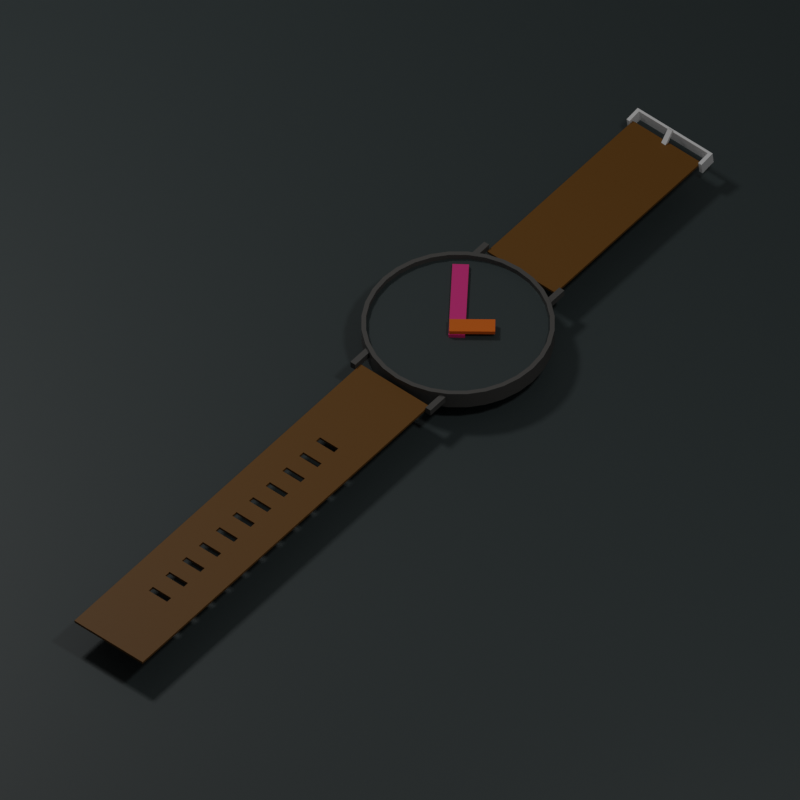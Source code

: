 # Source: wristwatch.blend  (saved by Blender 2.80.48; exported with 4.5.12 LTS)
import bpy
from mathutils import Matrix  # noqa: F401  (used for matrix-valued properties, if any)

bpy.ops.wm.read_factory_settings(use_empty=True)
scene = bpy.context.scene
scene.name = 'Scene'

# ---- collections
col_collection = bpy.data.collections.new('Collection'); scene.collection.children.link(col_collection)

# ---- materials (node trees are filled in below, after node groups)
mat_material_006 = bpy.data.materials.new('Material.006')
mat_material_006.roughness = 0.25
mat_material_010 = bpy.data.materials.new('Material.010')
mat_material_010.roughness = 0.25
mat_material_007 = bpy.data.materials.new('Material.007')
mat_material_007.roughness = 0.25
mat_material_012 = bpy.data.materials.new('Material.012')
mat_material_012.roughness = 0.25
mat_material_008 = bpy.data.materials.new('Material.008')
mat_material_008.roughness = 0.25
mat_material_009 = bpy.data.materials.new('Material.009')
mat_material_009.roughness = 0.25

# ---- material node trees
mat_material_006.use_nodes = True; mat_material_006.node_tree.nodes.clear()
_N = mat_material_006.node_tree.nodes; _L = mat_material_006.node_tree.links
n0 = _N.new('ShaderNodeOutputMaterial'); n0.name = 'Material Output'; n0.location = (300, 300)
n1 = _N.new('ShaderNodeBsdfPrincipled'); n1.name = 'Principled BSDF'; n1.location = (10, 300)
n1.distribution = 'GGX'
n1.subsurface_method = 'BURLEY'
n1.inputs[0].default_value = (0.08714, 0.08342, 0.07878, 1.0)
n1.inputs[3].default_value = 1.45
_L.new(n1.outputs[0], n0.inputs[0])
n0.is_active_output = True
mat_material_010.use_nodes = True; mat_material_010.node_tree.nodes.clear()
_N = mat_material_010.node_tree.nodes; _L = mat_material_010.node_tree.links
n0 = _N.new('ShaderNodeOutputMaterial'); n0.name = 'Material Output'; n0.location = (300, 300)
n1 = _N.new('ShaderNodeBsdfPrincipled'); n1.name = 'Principled BSDF'; n1.location = (10, 300)
n1.distribution = 'GGX'
n1.subsurface_method = 'BURLEY'
n1.inputs[0].default_value = (0.03535, 0.04832, 0.04955, 1.0)
n1.inputs[3].default_value = 1.45
_L.new(n1.outputs[0], n0.inputs[0])
n0.is_active_output = True
mat_material_007.use_nodes = True; mat_material_007.node_tree.nodes.clear()
_N = mat_material_007.node_tree.nodes; _L = mat_material_007.node_tree.links
n0 = _N.new('ShaderNodeOutputMaterial'); n0.name = 'Material Output'; n0.location = (300, 300)
n1 = _N.new('ShaderNodeBsdfPrincipled'); n1.name = 'Principled BSDF'; n1.location = (10, 300)
n1.distribution = 'GGX'
n1.subsurface_method = 'BURLEY'
n1.inputs[0].default_value = (0.1626, 0.06786, 0.003208, 1.0)
n1.inputs[3].default_value = 1.45
_L.new(n1.outputs[0], n0.inputs[0])
n0.is_active_output = True
mat_material_012.use_nodes = True; mat_material_012.node_tree.nodes.clear()
_N = mat_material_012.node_tree.nodes; _L = mat_material_012.node_tree.links
n0 = _N.new('ShaderNodeOutputMaterial'); n0.name = 'Material Output'; n0.location = (300, 300)
n1 = _N.new('ShaderNodeBsdfPrincipled'); n1.name = 'Principled BSDF'; n1.location = (10, 300)
n1.distribution = 'GGX'
n1.subsurface_method = 'BURLEY'
n1.inputs[0].default_value = (0.3925, 0.3193, 0.8, 1.0)
n1.inputs[3].default_value = 1.45
_L.new(n1.outputs[0], n0.inputs[0])
n0.is_active_output = True
mat_material_008.use_nodes = True; mat_material_008.node_tree.nodes.clear()
_N = mat_material_008.node_tree.nodes; _L = mat_material_008.node_tree.links
n0 = _N.new('ShaderNodeOutputMaterial'); n0.name = 'Material Output'; n0.location = (300, 300)
n1 = _N.new('ShaderNodeBsdfPrincipled'); n1.name = 'Principled BSDF'; n1.location = (10, 300)
n1.distribution = 'GGX'
n1.subsurface_method = 'BURLEY'
n1.inputs[0].default_value = (0.8, 0.03257, 0.2351, 1.0)
n1.inputs[3].default_value = 1.45
_L.new(n1.outputs[0], n0.inputs[0])
n0.is_active_output = True
mat_material_009.use_nodes = True; mat_material_009.node_tree.nodes.clear()
_N = mat_material_009.node_tree.nodes; _L = mat_material_009.node_tree.links
n0 = _N.new('ShaderNodeOutputMaterial'); n0.name = 'Material Output'; n0.location = (300, 300)
n1 = _N.new('ShaderNodeBsdfPrincipled'); n1.name = 'Principled BSDF'; n1.location = (10, 300)
n1.distribution = 'GGX'
n1.subsurface_method = 'BURLEY'
n1.inputs[0].default_value = (0.8, 0.1449, 0.0007082, 1.0)
n1.inputs[3].default_value = 1.45
_L.new(n1.outputs[0], n0.inputs[0])
n0.is_active_output = True

# ---- world
world_world = bpy.data.worlds.new('World'); scene.world = world_world
world_world.use_nodes = True; world_world.node_tree.nodes.clear()
_N = world_world.node_tree.nodes; _L = world_world.node_tree.links
n0 = _N.new('ShaderNodeOutputWorld'); n0.name = 'World Output'; n0.location = (300, 300)
n1 = _N.new('ShaderNodeBackground'); n1.name = 'Background'; n1.location = (10, 300)
n1.inputs[0].default_value = (0.05088, 0.05088, 0.05088, 1.0)
_L.new(n1.outputs[0], n0.inputs[0])
n0.is_active_output = True
world_world.color = (0.05088, 0.05088, 0.05088)
world_world.use_sun_shadow = False
world_world.sun_shadow_jitter_overblur = 0.0

# ---- cameras
cam_camera_002 = bpy.data.cameras.new('Camera.002')
cam_camera_002.type = 'ORTHO'
cam_camera_002.ortho_scale = 2.9
cam_camera_002.dof.focus_distance = 0.0

# ---- lights
light_point_001 = bpy.data.lights.new('Point.001', 'POINT')
light_point_001.transmission_factor = 0.0
light_point_001.energy = 100.0
light_point_001.shadow_buffer_clip_start = 0.5
light_point_001.shadow_soft_size = 0.25
light_point_001.shadow_maximum_resolution = 0.006
light_point_001.use_absolute_resolution = True
light_area_001 = bpy.data.lights.new('Area.001', 'AREA')
light_area_001.transmission_factor = 0.0
light_area_001.energy = 78.54
light_area_001.shadow_buffer_clip_start = 0.5
light_area_001.shadow_soft_size = 1.0
light_area_001.shadow_maximum_resolution = 0.006
light_area_001.use_absolute_resolution = True
light_area_001.size = 1.0
light_area_001.size_y = 1.0

# ---- meshes
me_cylinder_001 = bpy.data.meshes.new('Cylinder.001')
me_cylinder_001.from_pydata([(0.0, 1.0, -1.0), (-1.869e-08, 0.9511, 1.0), (0.1951, 0.9808, -1.0), (0.1855, 0.9328, 1.0), (0.3827, 0.9239, -1.0), (0.364, 0.8787, 1.0), (0.5556, 0.8315, -1.0), (0.5284, 0.7908, 1.0), (0.7071, 0.7071, -1.0), (0.6725, 0.6725, 1.0), (0.8315, 0.5556, -1.0), (0.7908, 0.5284, 1.0), (0.9239, 0.3827, -1.0), (0.8787, 0.364, 1.0), (0.9808, 0.1951, -1.0), (0.9328, 0.1855, 1.0), (1.0, 7.55e-08, -1.0), (0.9511, 6.799e-08, 1.0), (0.9808, -0.1951, -1.0), (0.9328, -0.1855, 1.0), (0.9239, -0.3827, -1.0), (0.8787, -0.364, 1.0), (0.8315, -0.5556, -1.0), (0.7908, -0.5284, 1.0), (0.7071, -0.7071, -1.0), (0.6725, -0.6725, 1.0), (0.5556, -0.8315, -1.0), (0.5284, -0.7908, 1.0), (0.3827, -0.9239, -1.0), (0.364, -0.8787, 1.0), (0.1951, -0.9808, -1.0), (0.1855, -0.9328, 1.0), (-3.258e-07, -1.0, -1.0), (-3.108e-07, -0.9511, 1.0), (-0.1951, -0.9808, -1.0), (-0.1855, -0.9328, 1.0), (-0.3827, -0.9239, -1.0), (-0.364, -0.8787, 1.0), (-0.5556, -0.8315, -1.0), (-0.5284, -0.7908, 1.0), (-0.7071, -0.7071, -1.0), (-0.6725, -0.6725, 1.0), (-0.8315, -0.5556, -1.0), (-0.7908, -0.5284, 1.0), (-0.9239, -0.3827, -1.0), (-0.8787, -0.364, 1.0), (-0.9808, -0.1951, -1.0), (-0.9328, -0.1855, 1.0), (-1.0, 9.656e-07, -1.0), (-0.9511, 9.209e-07, 1.0), (-0.9808, 0.1951, -1.0), (-0.9328, 0.1855, 1.0), (-0.9239, 0.3827, -1.0), (-0.8787, 0.364, 1.0), (-0.8315, 0.5556, -1.0), (-0.7908, 0.5284, 1.0), (-0.7071, 0.7071, -1.0), (-0.6725, 0.6725, 1.0), (-0.5556, 0.8315, -1.0), (-0.5284, 0.7908, 1.0), (-0.3827, 0.9239, -1.0), (-0.364, 0.8787, 1.0), (-0.1951, 0.9808, -1.0), (-0.1855, 0.9328, 1.0), (0.1951, 0.9808, 1.0), (0.0, 1.0, 1.0), (0.3827, 0.9239, 1.0), (0.5556, 0.8315, 1.0), (0.7071, 0.7071, 1.0), (0.8315, 0.5556, 1.0), (0.9239, 0.3827, 1.0), (0.9808, 0.1951, 1.0), (1.0, 7.55e-08, 1.0), (0.9808, -0.1951, 1.0), (0.9239, -0.3827, 1.0), (0.8315, -0.5556, 1.0), (0.7071, -0.7071, 1.0), (0.5556, -0.8315, 1.0), (0.3827, -0.9239, 1.0), (0.1951, -0.9808, 1.0), (-3.258e-07, -1.0, 1.0), (-0.1951, -0.9808, 1.0), (-0.3827, -0.9239, 1.0), (-0.5556, -0.8315, 1.0), (-0.7071, -0.7071, 1.0), (-0.8315, -0.5556, 1.0), (-0.9239, -0.3827, 1.0), (-0.9808, -0.1951, 1.0), (-1.0, 9.656e-07, 1.0), (-0.9808, 0.1951, 1.0), (-0.9239, 0.3827, 1.0), (-0.8315, 0.5556, 1.0), (-0.7071, 0.7071, 1.0), (-0.5556, 0.8315, 1.0), (-0.3827, 0.9239, 1.0), (-0.1951, 0.9808, 1.0), (0.1855, 0.9328, 1.0), (-1.869e-08, 0.9511, 1.0), (0.364, 0.8787, 1.0), (0.5284, 0.7908, 1.0), (0.6725, 0.6725, 1.0), (0.7908, 0.5284, 1.0), (0.8787, 0.364, 1.0), (0.9328, 0.1855, 1.0), (0.9511, 6.799e-08, 1.0), (0.9328, -0.1855, 1.0), (0.8787, -0.364, 1.0), (0.7908, -0.5284, 1.0), (0.6725, -0.6725, 1.0), (0.5284, -0.7908, 1.0), (0.364, -0.8787, 1.0), (0.1855, -0.9328, 1.0), (-3.108e-07, -0.9511, 1.0), (-0.1855, -0.9328, 1.0), (-0.364, -0.8787, 1.0), (-0.5284, -0.7908, 1.0), (-0.6725, -0.6725, 1.0), (-0.7908, -0.5284, 1.0), (-0.8787, -0.364, 1.0), (-0.9328, -0.1855, 1.0), (-0.9511, 9.209e-07, 1.0), (-0.9328, 0.1855, 1.0), (-0.8787, 0.364, 1.0), (-0.7908, 0.5284, 1.0), (-0.6725, 0.6725, 1.0), (-0.5284, 0.7908, 1.0), (-0.364, 0.8787, 1.0), (-0.1855, 0.9328, 1.0), (0.1855, 0.9328, 0.3834), (-1.869e-08, 0.9511, 0.3834), (0.364, 0.8787, 0.3834), (0.5284, 0.7908, 0.3834), (0.6725, 0.6725, 0.3834), (0.7908, 0.5284, 0.3834), (0.8787, 0.364, 0.3834), (0.9328, 0.1855, 0.3834), (0.9511, 6.799e-08, 0.3834), (0.9328, -0.1855, 0.3834), (0.8787, -0.364, 0.3834), (0.7908, -0.5284, 0.3834), (0.6725, -0.6725, 0.3834), (0.5284, -0.7908, 0.3834), (0.364, -0.8787, 0.3834), (0.1855, -0.9328, 0.3834), (-3.108e-07, -0.9511, 0.3834), (-0.1855, -0.9328, 0.3834), (-0.364, -0.8787, 0.3834), (-0.5284, -0.7908, 0.3834), (-0.6725, -0.6725, 0.3834), (-0.7908, -0.5284, 0.3834), (-0.8787, -0.364, 0.3834), (-0.9328, -0.1855, 0.3834), (-0.9511, 9.209e-07, 0.3834), (-0.9328, 0.1855, 0.3834), (-0.8787, 0.364, 0.3834), (-0.7908, 0.5284, 0.3834), (-0.6725, 0.6725, 0.3834), (-0.5284, 0.7908, 0.3834), (-0.364, 0.8787, 0.3834), (-0.1855, 0.9328, 0.3834)], [], [(0, 65, 64, 2), (2, 64, 66, 4), (4, 66, 67, 6), (6, 67, 68, 8), (8, 68, 69, 10), (10, 69, 70, 12), (12, 70, 71, 14), (14, 71, 72, 16), (16, 72, 73, 18), (18, 73, 74, 20), (20, 74, 75, 22), (22, 75, 76, 24), (24, 76, 77, 26), (26, 77, 78, 28), (28, 78, 79, 30), (30, 79, 80, 32), (32, 80, 81, 34), (34, 81, 82, 36), (36, 82, 83, 38), (38, 83, 84, 40), (40, 84, 85, 42), (42, 85, 86, 44), (44, 86, 87, 46), (46, 87, 88, 48), (48, 88, 89, 50), (50, 89, 90, 52), (52, 90, 91, 54), (54, 91, 92, 56), (56, 92, 93, 58), (58, 93, 94, 60), (61, 59, 125, 126), (60, 94, 95, 62), (62, 95, 65, 0), (0, 2, 4, 6, 8, 10, 12, 14, 16, 18, 20, 22, 24, 26, 28, 30, 32, 34, 36, 38, 40, 42, 44, 46, 48, 50, 52, 54, 56, 58, 60, 62), (1, 3, 64, 65), (3, 5, 66, 64), (5, 7, 67, 66), (7, 9, 68, 67), (9, 11, 69, 68), (11, 13, 70, 69), (13, 15, 71, 70), (15, 17, 72, 71), (17, 19, 73, 72), (19, 21, 74, 73), (21, 23, 75, 74), (23, 25, 76, 75), (25, 27, 77, 76), (27, 29, 78, 77), (29, 31, 79, 78), (31, 33, 80, 79), (33, 35, 81, 80), (35, 37, 82, 81), (37, 39, 83, 82), (39, 41, 84, 83), (41, 43, 85, 84), (43, 45, 86, 85), (45, 47, 87, 86), (47, 49, 88, 87), (49, 51, 89, 88), (51, 53, 90, 89), (53, 55, 91, 90), (55, 57, 92, 91), (57, 59, 93, 92), (59, 61, 94, 93), (61, 63, 95, 94), (63, 1, 65, 95), (109, 108, 140, 141), (35, 33, 112, 113), (9, 7, 99, 100), (63, 61, 126, 127), (37, 35, 113, 114), (11, 9, 100, 101), (1, 63, 127, 97), (39, 37, 114, 115), (13, 11, 101, 102), (41, 39, 115, 116), (15, 13, 102, 103), (43, 41, 116, 117), (17, 15, 103, 104), (45, 43, 117, 118), (19, 17, 104, 105), (47, 45, 118, 119), (21, 19, 105, 106), (49, 47, 119, 120), (23, 21, 106, 107), (51, 49, 120, 121), (25, 23, 107, 108), (53, 51, 121, 122), (27, 25, 108, 109), (55, 53, 122, 123), (29, 27, 109, 110), (3, 1, 97, 96), (57, 55, 123, 124), (31, 29, 110, 111), (5, 3, 96, 98), (59, 57, 124, 125), (33, 31, 111, 112), (7, 5, 98, 99), (128, 129, 159, 158, 157, 156, 155, 154, 153, 152, 151, 150, 149, 148, 147, 146, 145, 144, 143, 142, 141, 140, 139, 138, 137, 136, 135, 134, 133, 132, 131, 130), (123, 122, 154, 155), (110, 109, 141, 142), (96, 97, 129, 128), (124, 123, 155, 156), (111, 110, 142, 143), (98, 96, 128, 130), (125, 124, 156, 157), (112, 111, 143, 144), (99, 98, 130, 131), (126, 125, 157, 158), (113, 112, 144, 145), (100, 99, 131, 132), (127, 126, 158, 159), (114, 113, 145, 146), (101, 100, 132, 133), (97, 127, 159, 129), (115, 114, 146, 147), (102, 101, 133, 134), (116, 115, 147, 148), (103, 102, 134, 135), (117, 116, 148, 149), (104, 103, 135, 136), (118, 117, 149, 150), (105, 104, 136, 137), (119, 118, 150, 151), (106, 105, 137, 138), (120, 119, 151, 152), (107, 106, 138, 139), (121, 120, 152, 153), (108, 107, 139, 140), (122, 121, 153, 154)])
me_cylinder_001.polygons.foreach_set('use_smooth', [True] * 130)
me_cylinder_001.polygons.foreach_set('material_index', [0, 0, 0, 0, 0, 0, 0, 0, 0, 0, 0, 0, 0, 0, 0, 0, 0, 0, 0, 0, 0, 0, 0, 0, 0, 0, 0, 0, 0, 0, 0, 0, 0, 0, 0, 0, 0, 0, 0, 0, 0, 0, 0, 0, 0, 0, 0, 0, 0, 0, 0, 0, 0, 0, 0, 0, 0, 0, 0, 0, 0, 0, 0, 0, 0, 0, 0, 0, 0, 0, 0, 0, 0, 0, 0, 0, 0, 0, 0, 0, 0, 0, 0, 0, 0, 0, 0, 0, 0, 0, 0, 0, 0, 0, 0, 0, 0, 0, 1, 0, 0, 0, 0, 0, 0, 0, 0, 0, 0, 0, 0, 0, 0, 0, 0, 0, 0, 0, 0, 0, 0, 0, 0, 0, 0, 0, 0, 0, 0, 0])
_uv = me_cylinder_001.uv_layers.new(name='UVMap')
_uv.uv.foreach_set('vector', [1.0, 0.5, 1.0, 1.0, 0.9688, 1.0, 0.9688, 0.5, 0.9688, 0.5, 0.9688, 1.0, 0.9375, 1.0, 0.9375, 0.5, 0.9375, 0.5, 0.9375, 1.0, 0.9062, 1.0, 0.9062, 0.5, 0.9062, 0.5, 0.9062, 1.0, 0.875, 1.0, 0.875, 0.5, 0.875, 0.5, 0.875, 1.0, 0.8438, 1.0, 0.8438, 0.5, 0.8438, 0.5, 0.8438, 1.0, 0.8125, 1.0, 0.8125, 0.5, 0.8125, 0.5, 0.8125, 1.0, 0.7812, 1.0, 0.7812, 0.5, 0.7812, 0.5, 0.7812, 1.0, 0.75, 1.0, 0.75, 0.5, 0.75, 0.5, 0.75, 1.0, 0.7188, 1.0, 0.7188, 0.5, 0.7188, 0.5, 0.7188, 1.0, 0.6875, 1.0, 0.6875, 0.5, 0.6875, 0.5, 0.6875, 1.0, 0.6562, 1.0, 0.6562, 0.5, 0.6562, 0.5, 0.6562, 1.0, 0.625, 1.0, 0.625, 0.5, 0.625, 0.5, 0.625, 1.0, 0.5938, 1.0, 0.5938, 0.5, 0.5938, 0.5, 0.5938, 1.0, 0.5625, 1.0, 0.5625, 0.5, 0.5625, 0.5, 0.5625, 1.0, 0.5312, 1.0, 0.5312, 0.5, 0.5312, 0.5, 0.5312, 1.0, 0.5, 1.0, 0.5, 0.5, 0.5, 0.5, 0.5, 1.0, 0.4688, 1.0, 0.4688, 0.5, 0.4688, 0.5, 0.4688, 1.0, 0.4375, 1.0, 0.4375, 0.5, 0.4375, 0.5, 0.4375, 1.0, 0.4062, 1.0, 0.4062, 0.5, 0.4062, 0.5, 0.4062, 1.0, 0.375, 1.0, 0.375, 0.5, 0.375, 0.5, 0.375, 1.0, 0.3438, 1.0, 0.3438, 0.5, 0.3438, 0.5, 0.3438, 1.0, 0.3125, 1.0, 0.3125, 0.5, 0.3125, 0.5, 0.3125, 1.0, 0.2812, 1.0, 0.2812, 0.5, 0.2812, 0.5, 0.2812, 1.0, 0.25, 1.0, 0.25, 0.5, 0.25, 0.5, 0.25, 1.0, 0.2188, 1.0, 0.2188, 0.5, 0.2188, 0.5, 0.2188, 1.0, 0.1875, 1.0, 0.1875, 0.5, 0.1875, 0.5, 0.1875, 1.0, 0.1562, 1.0, 0.1562, 0.5, 0.1562, 0.5, 0.1562, 1.0, 0.125, 1.0, 0.125, 0.5, 0.125, 0.5, 0.125, 1.0, 0.09375, 1.0, 0.09375, 0.5, 0.09375, 0.5, 0.09375, 1.0, 0.0625, 1.0, 0.0625, 0.5, 0.1627, 0.4609, 0.1232, 0.4398, 0.1232, 0.4398, 0.1627, 0.4609, 0.0625, 0.5, 0.0625, 1.0, 0.03125, 1.0, 0.03125, 0.5, 0.03125, 0.5, 0.03125, 1.0, 0.0, 1.0, 0.0, 0.5, 0.75, 0.49, 0.7968, 0.4854, 0.8418, 0.4717, 0.8833, 0.4496, 0.9197, 0.4197, 0.9496, 0.3833, 0.9717, 0.3418, 0.9854, 0.2968, 0.99, 0.25, 0.9854, 0.2032, 0.9717, 0.1582, 0.9496, 0.1167, 0.9197, 0.08029, 0.8833, 0.05045, 0.8418, 0.02827, 0.7968, 0.01461, 0.75, 0.01, 0.7032, 0.01461, 0.6582, 0.02827, 0.6167, 0.05045, 0.5803, 0.08029, 0.5504, 0.1167, 0.5283, 0.1582, 0.5146, 0.2032, 0.51, 0.25, 0.5146, 0.2968, 0.5283, 0.3418, 0.5504, 0.3833, 0.5803, 0.4197, 0.6167, 0.4496, 0.6582, 0.4717, 0.7032, 0.4854, 0.25, 0.4783, 0.2945, 0.4739, 0.2968, 0.4854, 0.25, 0.49, 0.2945, 0.4739, 0.3373, 0.4609, 0.3418, 0.4717, 0.2968, 0.4854, 0.3373, 0.4609, 0.3768, 0.4398, 0.3833, 0.4496, 0.3418, 0.4717, 0.3768, 0.4398, 0.4114, 0.4114, 0.4197, 0.4197, 0.3833, 0.4496, 0.4114, 0.4114, 0.4398, 0.3768, 0.4496, 0.3833, 0.4197, 0.4197, 0.4398, 0.3768, 0.4609, 0.3373, 0.4717, 0.3418, 0.4496, 0.3833, 0.4609, 0.3373, 0.4739, 0.2945, 0.4854, 0.2968, 0.4717, 0.3418, 0.4739, 0.2945, 0.4783, 0.25, 0.49, 0.25, 0.4854, 0.2968, 0.4783, 0.25, 0.4739, 0.2055, 0.4854, 0.2032, 0.49, 0.25, 0.4739, 0.2055, 0.4609, 0.1627, 0.4717, 0.1582, 0.4854, 0.2032, 0.4609, 0.1627, 0.4398, 0.1232, 0.4496, 0.1167, 0.4717, 0.1582, 0.4398, 0.1232, 0.4114, 0.0886, 0.4197, 0.08029, 0.4496, 0.1167, 0.4114, 0.0886, 0.3768, 0.06021, 0.3833, 0.05045, 0.4197, 0.08029, 0.3768, 0.06021, 0.3373, 0.03912, 0.3418, 0.02827, 0.3833, 0.05045, 0.3373, 0.03912, 0.2945, 0.02613, 0.2968, 0.01461, 0.3418, 0.02827, 0.2945, 0.02613, 0.25, 0.02175, 0.25, 0.01, 0.2968, 0.01461, 0.25, 0.02175, 0.2055, 0.02613, 0.2032, 0.01461, 0.25, 0.01, 0.2055, 0.02613, 0.1627, 0.03912, 0.1582, 0.02827, 0.2032, 0.01461, 0.1627, 0.03912, 0.1232, 0.06021, 0.1167, 0.05045, 0.1582, 0.02827, 0.1232, 0.06021, 0.0886, 0.0886, 0.08029, 0.08029, 0.1167, 0.05045, 0.0886, 0.0886, 0.06021, 0.1232, 0.05045, 0.1167, 0.08029, 0.08029, 0.06021, 0.1232, 0.03912, 0.1627, 0.02827, 0.1582, 0.05045, 0.1167, 0.03912, 0.1627, 0.02613, 0.2055, 0.01461, 0.2032, 0.02827, 0.1582, 0.02613, 0.2055, 0.02175, 0.25, 0.01, 0.25, 0.01461, 0.2032, 0.02175, 0.25, 0.02613, 0.2945, 0.01461, 0.2968, 0.01, 0.25, 0.02613, 0.2945, 0.03912, 0.3373, 0.02827, 0.3418, 0.01461, 0.2968, 0.03912, 0.3373, 0.06021, 0.3768, 0.05045, 0.3833, 0.02827, 0.3418, 0.06021, 0.3768, 0.0886, 0.4114, 0.08029, 0.4197, 0.05045, 0.3833, 0.0886, 0.4114, 0.1232, 0.4398, 0.1167, 0.4496, 0.08029, 0.4197, 0.1232, 0.4398, 0.1627, 0.4609, 0.1582, 0.4717, 0.1167, 0.4496, 0.1627, 0.4609, 0.2055, 0.4739, 0.2032, 0.4854, 0.1582, 0.4717, 0.2055, 0.4739, 0.25, 0.4783, 0.25, 0.49, 0.2032, 0.4854, 0.3768, 0.06021, 0.4114, 0.0886, 0.4114, 0.0886, 0.3768, 0.06021, 0.2055, 0.02613, 0.25, 0.02175, 0.25, 0.02175, 0.2055, 0.02613, 0.4114, 0.4114, 0.3768, 0.4398, 0.3768, 0.4398, 0.4114, 0.4114, 0.2055, 0.4739, 0.1627, 0.4609, 0.1627, 0.4609, 0.2055, 0.4739, 0.1627, 0.03912, 0.2055, 0.02613, 0.2055, 0.02613, 0.1627, 0.03912, 0.4398, 0.3768, 0.4114, 0.4114, 0.4114, 0.4114, 0.4398, 0.3768, 0.25, 0.4783, 0.2055, 0.4739, 0.2055, 0.4739, 0.25, 0.4783, 0.1232, 0.06021, 0.1627, 0.03912, 0.1627, 0.03912, 0.1232, 0.06021, 0.4609, 0.3373, 0.4398, 0.3768, 0.4398, 0.3768, 0.4609, 0.3373, 0.0886, 0.0886, 0.1232, 0.06021, 0.1232, 0.06021, 0.0886, 0.0886, 0.4739, 0.2945, 0.4609, 0.3373, 0.4609, 0.3373, 0.4739, 0.2945, 0.06021, 0.1232, 0.0886, 0.0886, 0.0886, 0.0886, 0.06021, 0.1232, 0.4783, 0.25, 0.4739, 0.2945, 0.4739, 0.2945, 0.4783, 0.25, 0.03912, 0.1627, 0.06021, 0.1232, 0.06021, 0.1232, 0.03912, 0.1627, 0.4739, 0.2055, 0.4783, 0.25, 0.4783, 0.25, 0.4739, 0.2055, 0.02613, 0.2055, 0.03912, 0.1627, 0.03912, 0.1627, 0.02613, 0.2055, 0.4609, 0.1627, 0.4739, 0.2055, 0.4739, 0.2055, 0.4609, 0.1627, 0.02175, 0.25, 0.02613, 0.2055, 0.02613, 0.2055, 0.02175, 0.25, 0.4398, 0.1232, 0.4609, 0.1627, 0.4609, 0.1627, 0.4398, 0.1232, 0.02613, 0.2945, 0.02175, 0.25, 0.02175, 0.25, 0.02613, 0.2945, 0.4114, 0.0886, 0.4398, 0.1232, 0.4398, 0.1232, 0.4114, 0.0886, 0.03912, 0.3373, 0.02613, 0.2945, 0.02613, 0.2945, 0.03912, 0.3373, 0.3768, 0.06021, 0.4114, 0.0886, 0.4114, 0.0886, 0.3768, 0.06021, 0.06021, 0.3768, 0.03912, 0.3373, 0.03912, 0.3373, 0.06021, 0.3768, 0.3373, 0.03912, 0.3768, 0.06021, 0.3768, 0.06021, 0.3373, 0.03912, 0.2945, 0.4739, 0.25, 0.4783, 0.25, 0.4783, 0.2945, 0.4739, 0.0886, 0.4114, 0.06021, 0.3768, 0.06021, 0.3768, 0.0886, 0.4114, 0.2945, 0.02613, 0.3373, 0.03912, 0.3373, 0.03912, 0.2945, 0.02613, 0.3373, 0.4609, 0.2945, 0.4739, 0.2945, 0.4739, 0.3373, 0.4609, 0.1232, 0.4398, 0.0886, 0.4114, 0.0886, 0.4114, 0.1232, 0.4398, 0.25, 0.02175, 0.2945, 0.02613, 0.2945, 0.02613, 0.25, 0.02175, 0.3768, 0.4398, 0.3373, 0.4609, 0.3373, 0.4609, 0.3768, 0.4398, 0.2945, 0.4739, 0.25, 0.4783, 0.2055, 0.4739, 0.1627, 0.4609, 0.1232, 0.4398, 0.0886, 0.4114, 0.06021, 0.3768, 0.03912, 0.3373, 0.02613, 0.2945, 0.02175, 0.25, 0.02613, 0.2055, 0.03912, 0.1627, 0.06021, 0.1232, 0.0886, 0.0886, 0.1232, 0.06021, 0.1627, 0.03912, 0.2055, 0.02613, 0.25, 0.02175, 0.2945, 0.02613, 0.3373, 0.03912, 0.3768, 0.06021, 0.4114, 0.0886, 0.4398, 0.1232, 0.4609, 0.1627, 0.4739, 0.2055, 0.4783, 0.25, 0.4739, 0.2945, 0.4609, 0.3373, 0.4398, 0.3768, 0.4114, 0.4114, 0.3768, 0.4398, 0.3373, 0.4609, 0.06021, 0.3768, 0.03912, 0.3373, 0.03912, 0.3373, 0.06021, 0.3768, 0.3373, 0.03912, 0.3768, 0.06021, 0.3768, 0.06021, 0.3373, 0.03912, 0.2945, 0.4739, 0.25, 0.4783, 0.25, 0.4783, 0.2945, 0.4739, 0.0886, 0.4114, 0.06021, 0.3768, 0.06021, 0.3768, 0.0886, 0.4114, 0.2945, 0.02613, 0.3373, 0.03912, 0.3373, 0.03912, 0.2945, 0.02613, 0.3373, 0.4609, 0.2945, 0.4739, 0.2945, 0.4739, 0.3373, 0.4609, 0.1232, 0.4398, 0.0886, 0.4114, 0.0886, 0.4114, 0.1232, 0.4398, 0.25, 0.02175, 0.2945, 0.02613, 0.2945, 0.02613, 0.25, 0.02175, 0.3768, 0.4398, 0.3373, 0.4609, 0.3373, 0.4609, 0.3768, 0.4398, 0.1627, 0.4609, 0.1232, 0.4398, 0.1232, 0.4398, 0.1627, 0.4609, 0.2055, 0.02613, 0.25, 0.02175, 0.25, 0.02175, 0.2055, 0.02613, 0.4114, 0.4114, 0.3768, 0.4398, 0.3768, 0.4398, 0.4114, 0.4114, 0.2055, 0.4739, 0.1627, 0.4609, 0.1627, 0.4609, 0.2055, 0.4739, 0.1627, 0.03912, 0.2055, 0.02613, 0.2055, 0.02613, 0.1627, 0.03912, 0.4398, 0.3768, 0.4114, 0.4114, 0.4114, 0.4114, 0.4398, 0.3768, 0.25, 0.4783, 0.2055, 0.4739, 0.2055, 0.4739, 0.25, 0.4783, 0.1232, 0.06021, 0.1627, 0.03912, 0.1627, 0.03912, 0.1232, 0.06021, 0.4609, 0.3373, 0.4398, 0.3768, 0.4398, 0.3768, 0.4609, 0.3373, 0.0886, 0.0886, 0.1232, 0.06021, 0.1232, 0.06021, 0.0886, 0.0886, 0.4739, 0.2945, 0.4609, 0.3373, 0.4609, 0.3373, 0.4739, 0.2945, 0.06021, 0.1232, 0.0886, 0.0886, 0.0886, 0.0886, 0.06021, 0.1232, 0.4783, 0.25, 0.4739, 0.2945, 0.4739, 0.2945, 0.4783, 0.25, 0.03912, 0.1627, 0.06021, 0.1232, 0.06021, 0.1232, 0.03912, 0.1627, 0.4739, 0.2055, 0.4783, 0.25, 0.4783, 0.25, 0.4739, 0.2055, 0.02613, 0.2055, 0.03912, 0.1627, 0.03912, 0.1627, 0.02613, 0.2055, 0.4609, 0.1627, 0.4739, 0.2055, 0.4739, 0.2055, 0.4609, 0.1627, 0.02175, 0.25, 0.02613, 0.2055, 0.02613, 0.2055, 0.02175, 0.25, 0.4398, 0.1232, 0.4609, 0.1627, 0.4609, 0.1627, 0.4398, 0.1232, 0.02613, 0.2945, 0.02175, 0.25, 0.02175, 0.25, 0.02613, 0.2945, 0.4114, 0.0886, 0.4398, 0.1232, 0.4398, 0.1232, 0.4114, 0.0886, 0.03912, 0.3373, 0.02613, 0.2945, 0.02613, 0.2945, 0.03912, 0.3373])
me_cylinder_001.materials.append(mat_material_006)
me_cylinder_001.materials.append(mat_material_010)
me_cylinder_001.use_remesh_preserve_volume = False
me_cylinder_001.use_remesh_preserve_attributes = False
me_cylinder_001.use_mirror_vertex_groups = False
me_cylinder_001.update()
me_cube_001 = bpy.data.meshes.new('Cube.001')
me_cube_001.from_pydata([(-1.0, -1.0, -1.0), (-1.0, -1.0, 1.0), (-1.0, 1.0, -1.0), (-1.0, 1.0, 1.0), (1.0, -1.0, -1.0), (1.0, -1.0, 1.0), (1.0, 1.0, -1.0), (1.0, 1.0, 1.0)], [], [(0, 1, 3, 2), (2, 3, 7, 6), (6, 7, 5, 4), (4, 5, 1, 0), (2, 6, 4, 0), (7, 3, 1, 5)])
_uv = me_cube_001.uv_layers.new(name='UVMap')
_uv.uv.foreach_set('vector', [0.375, 0.0, 0.625, 0.0, 0.625, 0.25, 0.375, 0.25, 0.375, 0.25, 0.625, 0.25, 0.625, 0.5, 0.375, 0.5, 0.375, 0.5, 0.625, 0.5, 0.625, 0.75, 0.375, 0.75, 0.375, 0.75, 0.625, 0.75, 0.625, 1.0, 0.375, 1.0, 0.125, 0.5, 0.375, 0.5, 0.375, 0.75, 0.125, 0.75, 0.625, 0.5, 0.875, 0.5, 0.875, 0.75, 0.625, 0.75])
me_cube_001.materials.append(mat_material_006)
me_cube_001.use_remesh_preserve_volume = False
me_cube_001.use_remesh_preserve_attributes = False
me_cube_001.use_mirror_vertex_groups = False
me_cube_001.update()
me_cube_002 = bpy.data.meshes.new('Cube.002')
me_cube_002.from_pydata([(-1.0, -1.0, -1.0), (-1.0, -1.0, 1.0), (-1.0, 1.0, -1.0), (-1.0, 1.0, 1.0), (1.0, -1.0, -1.0), (1.0, -1.0, 1.0), (1.0, 1.0, -1.0), (1.0, 1.0, 1.0)], [], [(0, 1, 3, 2), (2, 3, 7, 6), (6, 7, 5, 4), (4, 5, 1, 0), (2, 6, 4, 0), (7, 3, 1, 5)])
_uv = me_cube_002.uv_layers.new(name='UVMap')
_uv.uv.foreach_set('vector', [0.375, 0.0, 0.625, 0.0, 0.625, 0.25, 0.375, 0.25, 0.375, 0.25, 0.625, 0.25, 0.625, 0.5, 0.375, 0.5, 0.375, 0.5, 0.625, 0.5, 0.625, 0.75, 0.375, 0.75, 0.375, 0.75, 0.625, 0.75, 0.625, 1.0, 0.375, 1.0, 0.125, 0.5, 0.375, 0.5, 0.375, 0.75, 0.125, 0.75, 0.625, 0.5, 0.875, 0.5, 0.875, 0.75, 0.625, 0.75])
me_cube_002.materials.append(mat_material_006)
me_cube_002.use_remesh_preserve_volume = False
me_cube_002.use_remesh_preserve_attributes = False
me_cube_002.use_mirror_vertex_groups = False
me_cube_002.update()
me_cube_003 = bpy.data.meshes.new('Cube.003')
me_cube_003.from_pydata([(-1.0, -1.0, -1.0), (-1.0, -1.0, 1.0), (-1.0, 1.0, -1.0), (-1.0, 1.0, 1.0), (1.0, -1.0, -1.0), (1.0, -1.0, 1.0), (1.0, 1.0, -1.0), (1.0, 1.0, 1.0)], [], [(0, 1, 3, 2), (2, 3, 7, 6), (6, 7, 5, 4), (4, 5, 1, 0), (2, 6, 4, 0), (7, 3, 1, 5)])
_uv = me_cube_003.uv_layers.new(name='UVMap')
_uv.uv.foreach_set('vector', [0.375, 0.0, 0.625, 0.0, 0.625, 0.25, 0.375, 0.25, 0.375, 0.25, 0.625, 0.25, 0.625, 0.5, 0.375, 0.5, 0.375, 0.5, 0.625, 0.5, 0.625, 0.75, 0.375, 0.75, 0.375, 0.75, 0.625, 0.75, 0.625, 1.0, 0.375, 1.0, 0.125, 0.5, 0.375, 0.5, 0.375, 0.75, 0.125, 0.75, 0.625, 0.5, 0.875, 0.5, 0.875, 0.75, 0.625, 0.75])
me_cube_003.materials.append(mat_material_006)
me_cube_003.use_remesh_preserve_volume = False
me_cube_003.use_remesh_preserve_attributes = False
me_cube_003.use_mirror_vertex_groups = False
me_cube_003.update()
me_cube_004 = bpy.data.meshes.new('Cube.004')
me_cube_004.from_pydata([(-1.0, -1.0, -1.0), (-1.0, -1.0, 1.0), (-1.0, 1.0, -1.0), (-1.0, 1.0, 1.0), (1.0, -1.0, -1.0), (1.0, -1.0, 1.0), (1.0, 1.0, -1.0), (1.0, 1.0, 1.0)], [], [(0, 1, 3, 2), (2, 3, 7, 6), (6, 7, 5, 4), (4, 5, 1, 0), (2, 6, 4, 0), (7, 3, 1, 5)])
_uv = me_cube_004.uv_layers.new(name='UVMap')
_uv.uv.foreach_set('vector', [0.375, 0.0, 0.625, 0.0, 0.625, 0.25, 0.375, 0.25, 0.375, 0.25, 0.625, 0.25, 0.625, 0.5, 0.375, 0.5, 0.375, 0.5, 0.625, 0.5, 0.625, 0.75, 0.375, 0.75, 0.375, 0.75, 0.625, 0.75, 0.625, 1.0, 0.375, 1.0, 0.125, 0.5, 0.375, 0.5, 0.375, 0.75, 0.125, 0.75, 0.625, 0.5, 0.875, 0.5, 0.875, 0.75, 0.625, 0.75])
me_cube_004.materials.append(mat_material_006)
me_cube_004.use_remesh_preserve_volume = False
me_cube_004.use_remesh_preserve_attributes = False
me_cube_004.use_mirror_vertex_groups = False
me_cube_004.update()
me_plane_001 = bpy.data.meshes.new('Plane.001')
me_plane_001.from_pydata([(-1.021, -1.994, 0.03586), (1.061, -1.994, 0.03586), (-1.021, -0.3622, 0.03586), (1.061, -0.3622, 0.03586), (-1.021, 0.3574, 0.03586), (1.061, 0.3574, 0.03586), (-1.021, 1.187, 0.03586), (1.061, 1.187, 0.03586), (0.2804, -1.685, 0.03586), (0.2804, -1.709, 0.03586), (-0.2804, -1.709, 0.03586), (-0.2804, -1.685, 0.03586), (-0.2804, -1.614, 0.03586), (-0.2804, -1.59, 0.03586), (0.2804, -1.59, 0.03586), (0.2804, -1.614, 0.03586), (-0.2804, -1.519, 0.03586), (-0.2804, -1.495, 0.03586), (0.2804, -1.495, 0.03586), (0.2804, -1.519, 0.03586), (0.2804, -1.424, 0.03586), (0.2804, -1.321, 0.03586), (0.2804, -1.305, 0.03586), (-0.2804, -1.424, 0.03586), (0.2804, -1.328, 0.03586), (-0.2804, -1.328, 0.03586), (0.2804, -1.4, 0.03586), (-0.2804, -1.4, 0.03586), (0.2804, -1.233, 0.03586), (0.2804, -1.226, 0.03586), (-0.2804, -1.305, 0.03586), (-0.2804, -1.233, 0.03586), (-0.2804, -1.312, 0.03586), (0.2804, -1.209, 0.03586), (-0.2804, -1.138, 0.03586), (-0.2804, -1.114, 0.03586), (-0.2804, -1.209, 0.03586), (0.2804, -1.138, 0.03586), (0.2804, -1.114, 0.03586), (-0.2804, -1.216, 0.03586), (0.2804, -1.043, 0.03586), (-0.2804, -1.043, 0.03586), (0.2804, -1.019, 0.03586), (-0.2804, -1.019, 0.03586), (0.2804, -0.9237, 0.03586), (-0.2804, -0.9475, 0.03586), (0.2804, -0.9475, 0.03586), (-0.2804, -0.9237, 0.03586), (0.2804, -0.8523, 0.03586), (-0.2804, -0.8523, 0.03586), (0.2804, -0.8285, 0.03586), (-0.2804, -0.8285, 0.03586), (-0.2804, -0.7571, 0.03586), (0.2804, -0.7571, 0.03586), (-0.2804, -0.7333, 0.03586), (0.2804, -0.7333, 0.03586)], [], [(0, 1, 8, 9, 10, 12, 16), (4, 5, 7, 6), (16, 12, 13, 14, 1, 18, 19), (16, 17, 18, 1, 26, 20, 23, 0), (27, 26, 1, 21, 24, 25, 32, 0, 23), (30, 22, 21, 1, 29, 28, 31, 39, 0, 32), (36, 33, 29, 1, 3, 38, 37, 34, 2, 0, 39), (2, 34, 35, 38, 3, 42, 40, 41), (41, 43, 42, 3, 44, 46, 45, 2), (45, 47, 44, 3, 50, 48, 49, 2), (49, 51, 50, 3, 55, 53, 52, 2), (52, 54, 55, 3, 2), (14, 15, 12, 10, 11, 8, 1)])
_uv = me_plane_001.uv_layers.new(name='UVMap')
_uv.uv.foreach_set('vector', [0.0, 0.0, 1.0, 0.0, 0.6251, 0.1894, 0.6251, 0.1748, 0.3556, 0.1748, 0.3556, 0.2331, 0.3556, 0.2914, 0.0, 0.0, 1.0, 0.0, 1.0, 1.0, 0.0, 1.0, 0.3556, 0.2914, 0.3556, 0.2331, 0.3556, 0.2477, 0.6251, 0.2477, 1.0, 0.0, 0.6251, 0.306, 0.6251, 0.2914, 0.3556, 0.2914, 0.3556, 0.306, 0.6251, 0.306, 1.0, 0.0, 0.6251, 0.3643, 0.6251, 0.3498, 0.3556, 0.3498, 0.0, 0.0, 0.3556, 0.3643, 0.6251, 0.3643, 1.0, 0.0, 0.6251, 0.4124, 0.6251, 0.4081, 0.3556, 0.4081, 0.3556, 0.4183, 0.0, 0.0, 0.3556, 0.3498, 0.3556, 0.4227, 0.6251, 0.4227, 0.6251, 0.4124, 1.0, 0.0, 0.6251, 0.4708, 0.6251, 0.4664, 0.3556, 0.4664, 0.3556, 0.4766, 0.0, 0.0, 0.3556, 0.4183, 0.3556, 0.481, 0.6251, 0.481, 0.6251, 0.4708, 1.0, 0.0, 1.0, 1.0, 0.6251, 0.5393, 0.6251, 0.5247, 0.3556, 0.5247, 0.0, 1.0, 0.0, 0.0, 0.3556, 0.4766, 0.0, 1.0, 0.3556, 0.5247, 0.3556, 0.5393, 0.6251, 0.5393, 1.0, 1.0, 0.6251, 0.5976, 0.6251, 0.583, 0.3556, 0.583, 0.3556, 0.583, 0.3556, 0.5976, 0.6251, 0.5976, 1.0, 1.0, 0.6251, 0.656, 0.6251, 0.6414, 0.3556, 0.6414, 0.0, 1.0, 0.3556, 0.6414, 0.3556, 0.656, 0.6251, 0.656, 1.0, 1.0, 0.6251, 0.7143, 0.6251, 0.6997, 0.3556, 0.6997, 0.0, 1.0, 0.3556, 0.6997, 0.3556, 0.7143, 0.6251, 0.7143, 1.0, 1.0, 0.6251, 0.7726, 0.6251, 0.758, 0.3556, 0.758, 0.0, 1.0, 0.3556, 0.758, 0.3556, 0.7726, 0.6251, 0.7726, 1.0, 1.0, 0.0, 1.0, 0.6251, 0.2477, 0.6251, 0.2331, 0.3556, 0.2331, 0.3556, 0.1748, 0.3556, 0.1894, 0.6251, 0.1894, 1.0, 0.0])
_uv.active_render = True
_uv = me_plane_001.uv_layers.new(name='UVMap.001')
_uv.uv.foreach_set('vector', [0.0, 0.0, 0.0, 0.0, 0.0, 0.0, 0.0, 0.0, 0.0, 0.0, 0.0, 0.0, 0.0, 0.0, 0.0, 0.0, 0.0, 0.0, 0.0, 0.0, 0.0, 0.0, 0.0, 0.0, 0.0, 0.0, 0.0, 0.0, 0.0, 0.0, 0.0, 0.0, 0.0, 0.0, 0.0, 0.0, 0.0, 0.0, 0.0, 0.0, 0.0, 0.0, 0.0, 0.0, 0.0, 0.0, 0.0, 0.0, 0.0, 0.0, 0.0, 0.0, 0.0, 0.0, 0.0, 0.0, 0.0, 0.0, 0.0, 0.0, 0.0, 0.0, 0.0, 0.0, 0.0, 0.0, 0.0, 0.0, 0.0, 0.0, 0.0, 0.0, 0.0, 0.0, 0.0, 0.0, 0.0, 0.0, 0.0, 0.0, 0.0, 0.0, 0.0, 0.0, 0.0, 0.0, 0.0, 0.0, 0.0, 0.0, 0.0, 0.0, 0.0, 0.0, 0.0, 0.0, 0.0, 0.0, 0.0, 0.0, 0.0, 0.0, 0.0, 0.0, 0.0, 0.0, 0.0, 0.0, 0.0, 0.0, 0.0, 0.0, 0.0, 0.0, 0.0, 0.0, 0.0, 0.0, 0.0, 0.0, 0.0, 0.0, 0.0, 0.0, 0.0, 0.0, 0.0, 0.0, 0.0, 0.0, 0.0, 0.0, 0.0, 0.0, 0.0, 0.0, 0.0, 0.0, 0.0, 0.0, 0.0, 0.0, 0.0, 0.0, 0.0, 0.0, 0.0, 0.0, 0.0, 0.0, 0.0, 0.0, 0.0, 0.0, 0.0, 0.0, 0.0, 0.0, 0.0, 0.0, 0.0, 0.0, 0.0, 0.0, 0.0, 0.0, 0.0, 0.0, 0.0, 0.0, 0.0, 0.0, 0.0, 0.0, 0.0, 0.0, 0.0, 0.0, 0.0, 0.0, 0.0, 0.0, 0.0, 0.0, 0.0, 0.0, 0.0, 0.0, 0.0, 0.0, 0.0, 0.0, 0.0, 0.0, 0.0, 0.0, 0.0, 0.0, 0.0, 0.0])
me_plane_001.materials.append(mat_material_007)
me_plane_001.use_remesh_preserve_volume = False
me_plane_001.use_remesh_preserve_attributes = False
me_plane_001.use_mirror_vertex_groups = False
me_plane_001.update()
me_cube_006 = bpy.data.meshes.new('Cube.006')
me_cube_006.from_pydata([(-1.0, -1.0, -1.0), (-1.0, -1.0, 1.0), (-1.0, 1.0, -1.0), (-1.0, 1.0, 1.0), (1.0, -1.0, -1.0), (1.0, -1.0, 1.0), (1.0, 1.0, -1.0), (1.0, 1.0, 1.0), (-1.0, -0.9149, -1.0), (-1.0, -0.9149, 1.0), (1.0, -0.9149, -1.0), (1.0, -0.9149, 1.0), (-1.0, 0.9227, 1.0), (1.0, 0.9227, -1.0), (-1.0, 0.9227, -1.0), (1.0, 0.9227, 1.0), (-1.0, 0.9227, 4.008), (-1.0, 1.0, 4.008), (1.0, 1.0, 4.008), (1.0, -0.9149, 4.008), (1.0, -1.0, 4.008), (-1.0, -1.0, 4.008), (-1.0, -0.9149, 4.008), (1.0, 0.9227, 4.008), (-1.0, 0.9227, 12.7), (-1.0, 1.0, 12.7), (1.0, 1.0, 12.7), (1.0, -0.9149, 12.7), (1.0, -1.0, 12.7), (-1.0, -1.0, 12.7), (-1.0, -0.9149, 12.7), (1.0, 0.9227, 12.7)], [], [(14, 12, 3, 2), (2, 3, 7, 6), (10, 11, 5, 4), (4, 5, 1, 0), (8, 10, 4, 0), (7, 3, 17, 18), (15, 12, 9, 11), (14, 13, 10, 8), (13, 15, 11, 10), (0, 1, 9, 8), (6, 7, 15, 13), (2, 6, 13, 14), (11, 9, 22, 19), (8, 9, 12, 14), (23, 18, 26, 31), (18, 17, 25, 26), (15, 7, 18, 23), (5, 11, 19, 20), (12, 15, 23, 16), (9, 1, 21, 22), (3, 12, 16, 17), (1, 5, 20, 21), (27, 30, 29, 28), (26, 25, 24, 31), (22, 21, 29, 30), (20, 19, 27, 28), (17, 16, 24, 25), (16, 23, 31, 24), (19, 22, 30, 27), (21, 20, 28, 29)])
_uv = me_cube_006.uv_layers.new(name='UVMap')
_uv.uv.foreach_set('vector', [0.375, 0.2403, 0.625, 0.2403, 0.625, 0.25, 0.375, 0.25, 0.375, 0.25, 0.625, 0.25, 0.625, 0.5, 0.375, 0.5, 0.375, 0.7394, 0.625, 0.7394, 0.625, 0.75, 0.375, 0.75, 0.375, 0.75, 0.625, 0.75, 0.625, 1.0, 0.375, 1.0, 0.125, 0.7394, 0.375, 0.7394, 0.375, 0.75, 0.125, 0.75, 0.625, 0.5, 0.625, 0.25, 0.625, 0.25, 0.625, 0.5, 0.625, 0.5097, 0.875, 0.5097, 0.875, 0.7394, 0.625, 0.7394, 0.125, 0.5097, 0.375, 0.5097, 0.375, 0.7394, 0.125, 0.7394, 0.375, 0.5097, 0.625, 0.5097, 0.625, 0.7394, 0.375, 0.7394, 0.375, 0.0, 0.625, 0.0, 0.625, 0.01064, 0.375, 0.01064, 0.375, 0.5, 0.625, 0.5, 0.625, 0.5097, 0.375, 0.5097, 0.125, 0.5, 0.375, 0.5, 0.375, 0.5097, 0.125, 0.5097, 0.625, 0.7394, 0.875, 0.7394, 0.875, 0.7394, 0.625, 0.7394, 0.375, 0.01064, 0.625, 0.01064, 0.625, 0.2403, 0.375, 0.2403, 0.625, 0.5097, 0.625, 0.5, 0.625, 0.5, 0.625, 0.5097, 0.625, 0.5, 0.625, 0.25, 0.625, 0.25, 0.625, 0.5, 0.625, 0.5097, 0.625, 0.5, 0.625, 0.5, 0.625, 0.5097, 0.625, 0.75, 0.625, 0.7394, 0.625, 0.7394, 0.625, 0.75, 0.875, 0.5097, 0.625, 0.5097, 0.625, 0.5097, 0.875, 0.5097, 0.625, 0.01064, 0.625, 0.0, 0.625, 0.0, 0.625, 0.01064, 0.625, 0.25, 0.625, 0.2403, 0.625, 0.2403, 0.625, 0.25, 0.625, 1.0, 0.625, 0.75, 0.625, 0.75, 0.625, 1.0, 0.625, 0.7394, 0.875, 0.7394, 0.875, 0.75, 0.625, 0.75, 0.625, 0.5, 0.875, 0.5, 0.875, 0.5097, 0.625, 0.5097, 0.625, 0.01064, 0.625, 0.0, 0.625, 0.0, 0.625, 0.01064, 0.625, 0.75, 0.625, 0.7394, 0.625, 0.7394, 0.625, 0.75, 0.625, 0.25, 0.625, 0.2403, 0.625, 0.2403, 0.625, 0.25, 0.875, 0.5097, 0.625, 0.5097, 0.625, 0.5097, 0.875, 0.5097, 0.625, 0.7394, 0.875, 0.7394, 0.875, 0.7394, 0.625, 0.7394, 0.625, 1.0, 0.625, 0.75, 0.625, 0.75, 0.625, 1.0])
me_cube_006.use_remesh_preserve_volume = False
me_cube_006.use_remesh_preserve_attributes = False
me_cube_006.use_mirror_vertex_groups = False
me_cube_006.update()
me_cube_009 = bpy.data.meshes.new('Cube.009')
me_cube_009.from_pydata([(-1.0, -1.0, -1.0), (-1.0, -1.0, 1.0), (-1.0, 1.0, -1.0), (-1.0, 1.0, 1.0), (1.0, -1.0, -1.0), (1.0, -1.0, 1.0), (1.0, 1.0, -1.0), (1.0, 1.0, 1.0)], [], [(0, 1, 3, 2), (2, 3, 7, 6), (6, 7, 5, 4), (4, 5, 1, 0), (2, 6, 4, 0), (7, 3, 1, 5)])
_uv = me_cube_009.uv_layers.new(name='UVMap')
_uv.uv.foreach_set('vector', [0.375, 0.0, 0.625, 0.0, 0.625, 0.25, 0.375, 0.25, 0.375, 0.25, 0.625, 0.25, 0.625, 0.5, 0.375, 0.5, 0.375, 0.5, 0.625, 0.5, 0.625, 0.75, 0.375, 0.75, 0.375, 0.75, 0.625, 0.75, 0.625, 1.0, 0.375, 1.0, 0.125, 0.5, 0.375, 0.5, 0.375, 0.75, 0.125, 0.75, 0.625, 0.5, 0.875, 0.5, 0.875, 0.75, 0.625, 0.75])
me_cube_009.use_remesh_preserve_volume = False
me_cube_009.use_remesh_preserve_attributes = False
me_cube_009.use_mirror_vertex_groups = False
me_cube_009.update()
me_plane_002 = bpy.data.meshes.new('Plane.002')
me_plane_002.from_pydata([(-1.0, -1.0, 0.0), (1.0, -1.0, 0.0), (-1.0, 1.0, 0.0), (1.0, 1.0, 0.0)], [], [(0, 1, 3, 2)])
_uv = me_plane_002.uv_layers.new(name='UVMap')
_uv.uv.foreach_set('vector', [0.0, 0.0, 1.0, 0.0, 1.0, 1.0, 0.0, 1.0])
me_plane_002.materials.append(mat_material_010)
me_plane_002.materials.append(mat_material_012)
me_plane_002.use_remesh_preserve_volume = False
me_plane_002.use_remesh_preserve_attributes = False
me_plane_002.use_mirror_vertex_groups = False
me_plane_002.update()
me_cube_010 = bpy.data.meshes.new('Cube.010')
me_cube_010.from_pydata([(-1.0, -1.0, -1.0), (-1.0, -1.0, 1.0), (-1.0, 1.0, -1.0), (-1.0, 1.0, 1.0), (1.0, -1.0, -1.0), (1.0, -1.0, 1.0), (1.0, 1.0, -1.0), (1.0, 1.0, 1.0)], [], [(0, 1, 3, 2), (2, 3, 7, 6), (6, 7, 5, 4), (4, 5, 1, 0), (2, 6, 4, 0), (7, 3, 1, 5)])
_uv = me_cube_010.uv_layers.new(name='UVMap')
_uv.uv.foreach_set('vector', [0.375, 0.0, 0.625, 0.0, 0.625, 0.25, 0.375, 0.25, 0.375, 0.25, 0.625, 0.25, 0.625, 0.5, 0.375, 0.5, 0.375, 0.5, 0.625, 0.5, 0.625, 0.75, 0.375, 0.75, 0.375, 0.75, 0.625, 0.75, 0.625, 1.0, 0.375, 1.0, 0.125, 0.5, 0.375, 0.5, 0.375, 0.75, 0.125, 0.75, 0.625, 0.5, 0.875, 0.5, 0.875, 0.75, 0.625, 0.75])
me_cube_010.materials.append(mat_material_008)
me_cube_010.use_remesh_preserve_volume = False
me_cube_010.use_remesh_preserve_attributes = False
me_cube_010.use_mirror_vertex_groups = False
me_cube_010.update()
me_cube_011 = bpy.data.meshes.new('Cube.011')
me_cube_011.from_pydata([(-1.0, -1.0, -1.0), (-1.0, -1.0, 1.0), (-1.0, 1.0, -1.0), (-1.0, 1.0, 1.0), (1.0, -1.0, -1.0), (1.0, -1.0, 1.0), (1.0, 1.0, -1.0), (1.0, 1.0, 1.0)], [], [(0, 1, 3, 2), (2, 3, 7, 6), (6, 7, 5, 4), (4, 5, 1, 0), (2, 6, 4, 0), (7, 3, 1, 5)])
_uv = me_cube_011.uv_layers.new(name='UVMap')
_uv.uv.foreach_set('vector', [0.375, 0.0, 0.625, 0.0, 0.625, 0.25, 0.375, 0.25, 0.375, 0.25, 0.625, 0.25, 0.625, 0.5, 0.375, 0.5, 0.375, 0.5, 0.625, 0.5, 0.625, 0.75, 0.375, 0.75, 0.375, 0.75, 0.625, 0.75, 0.625, 1.0, 0.375, 1.0, 0.125, 0.5, 0.375, 0.5, 0.375, 0.75, 0.125, 0.75, 0.625, 0.5, 0.875, 0.5, 0.875, 0.75, 0.625, 0.75])
me_cube_011.materials.append(mat_material_009)
me_cube_011.use_remesh_preserve_volume = False
me_cube_011.use_remesh_preserve_attributes = False
me_cube_011.use_mirror_vertex_groups = False
me_cube_011.update()

# ---- objects
ob_cylinder = bpy.data.objects.new('Cylinder', me_cylinder_001)
ob_cube = bpy.data.objects.new('Cube', me_cube_001)
ob_cube_001 = bpy.data.objects.new('Cube.001', me_cube_002)
ob_cube_002 = bpy.data.objects.new('Cube.002', me_cube_003)
ob_cube_003 = bpy.data.objects.new('Cube.003', me_cube_004)
ob_plane = bpy.data.objects.new('Plane', me_plane_001)
ob_cube_005 = bpy.data.objects.new('Cube.005', me_cube_006)
ob_cube_006 = bpy.data.objects.new('Cube.006', me_cube_009)
ob_plane_001 = bpy.data.objects.new('Plane.001', me_plane_002)
ob_cube_004 = bpy.data.objects.new('Cube.004', me_cube_010)
ob_cube_007 = bpy.data.objects.new('Cube.007', me_cube_011)
ob_camera = bpy.data.objects.new('Camera', cam_camera_002)
ob_point = bpy.data.objects.new('Point', light_point_001)
ob_area = bpy.data.objects.new('Area', light_area_001)

# ---- transforms, parenting, visibility, modifiers, constraints
ob_cylinder.location = (0.0, 0.0, 0.03525)
ob_cylinder.scale = (0.3519, 0.3519, 0.03534)
ob_cylinder.lineart.crease_threshold = 0.0
_m = ob_cylinder.modifiers.new('EdgeSplit', 'EDGE_SPLIT')
ob_cube.location = (-0.1746, -0.3446, 0.0449)
ob_cube.scale = (-0.01161, -0.04291, -0.01354)
ob_cube.lineart.crease_threshold = 0.0
ob_cube_001.location = (0.1785, -0.3446, 0.0449)
ob_cube_001.scale = (-0.01161, -0.04291, -0.01354)
ob_cube_001.lineart.crease_threshold = 0.0
ob_cube_002.location = (-0.1754, 0.3334, 0.04536)
ob_cube_002.scale = (-0.01161, -0.04291, -0.01354)
ob_cube_002.lineart.crease_threshold = 0.0
ob_cube_003.location = (0.1776, 0.3334, 0.04536)
ob_cube_003.scale = (-0.01161, -0.04291, -0.01354)
ob_cube_003.lineart.crease_threshold = 0.0
ob_plane.location = (0.0, -0.0004932, 0.008582)
ob_plane.scale = (0.154, 1.0, 1.0)
ob_plane.lineart.crease_threshold = 0.0
_m = ob_plane.modifiers.new('Solidify', 'SOLIDIFY')
_m.nonmanifold_thickness_mode = 'FIXED'
_m.nonmanifold_merge_threshold = 0.0003
ob_cube_005.location = (0.002472, 1.232, 0.0373)
ob_cube_005.rotation_euler = (2.808e-07, 1.45, 1.571)
ob_cube_005.scale = (0.02546, 0.1759, -0.004663)
ob_cube_005.lineart.crease_threshold = 0.0
ob_cube_006.location = (0.0, 1.191, 0.06107)
ob_cube_006.rotation_euler = (1.571, 0.7124, 1.571)
ob_cube_006.scale = (0.005443, 0.03239, 0.009932)
ob_cube_006.lineart.crease_threshold = 0.0
ob_plane_001.location = (0.0, 0.0, -0.06884)
ob_plane_001.scale = (8.0, 8.0, 8.0)
ob_plane_001.lineart.crease_threshold = 0.0
ob_cube_004.location = (-0.07482, 0.09476, 0.05578)
ob_cube_004.rotation_euler = (0.0, -0.0, -0.922)
ob_cube_004.scale = (0.1739, 0.02997, 0.00731)
ob_cube_004.lineart.crease_threshold = 0.0
ob_cube_007.location = (0.05297, 0.01672, 0.07251)
ob_cube_007.rotation_euler = (0.0, -0.0, 0.679)
ob_cube_007.scale = (0.08321, 0.02997, 0.00731)
ob_cube_007.lineart.crease_threshold = 0.0
ob_camera.location = (6.51, -8.22, 11.13)
ob_camera.rotation_euler = (0.7403, -1.141e-05, 0.6899)
ob_camera.lineart.crease_threshold = 0.0
ob_point.location = (1.972, -0.2746, 3.777)
ob_point.lineart.crease_threshold = 0.0
ob_area.location = (-3.821, 0.0, 5.091)
ob_area.lineart.crease_threshold = 0.0

# ---- collection membership
col_collection.objects.link(ob_cylinder)
col_collection.objects.link(ob_cube)
col_collection.objects.link(ob_cube_001)
col_collection.objects.link(ob_cube_002)
col_collection.objects.link(ob_cube_003)
col_collection.objects.link(ob_plane)
col_collection.objects.link(ob_cube_005)
col_collection.objects.link(ob_cube_006)
col_collection.objects.link(ob_plane_001)
col_collection.objects.link(ob_cube_004)
col_collection.objects.link(ob_cube_007)
col_collection.objects.link(ob_camera)
col_collection.objects.link(ob_point)
col_collection.objects.link(ob_area)

# ---- scene / render settings (as saved in the file)
scene.camera = ob_camera
scene.frame_start = 1; scene.frame_end = 250; scene.frame_set(1)
scene.render.engine = 'CYCLES'
scene.render.resolution_y = 1920
scene.cycles.use_denoising = False
scene.cycles.samples = 128
scene.cycles.sampling_pattern = 'TABULATED_SOBOL'
scene.cycles.use_adaptive_sampling = False
scene.cycles.use_light_tree = False
scene.eevee.use_gtao = True
scene.eevee.use_raytracing = True
scene.view_settings.view_transform = 'Filmic'
bpy.context.view_layer.update()
